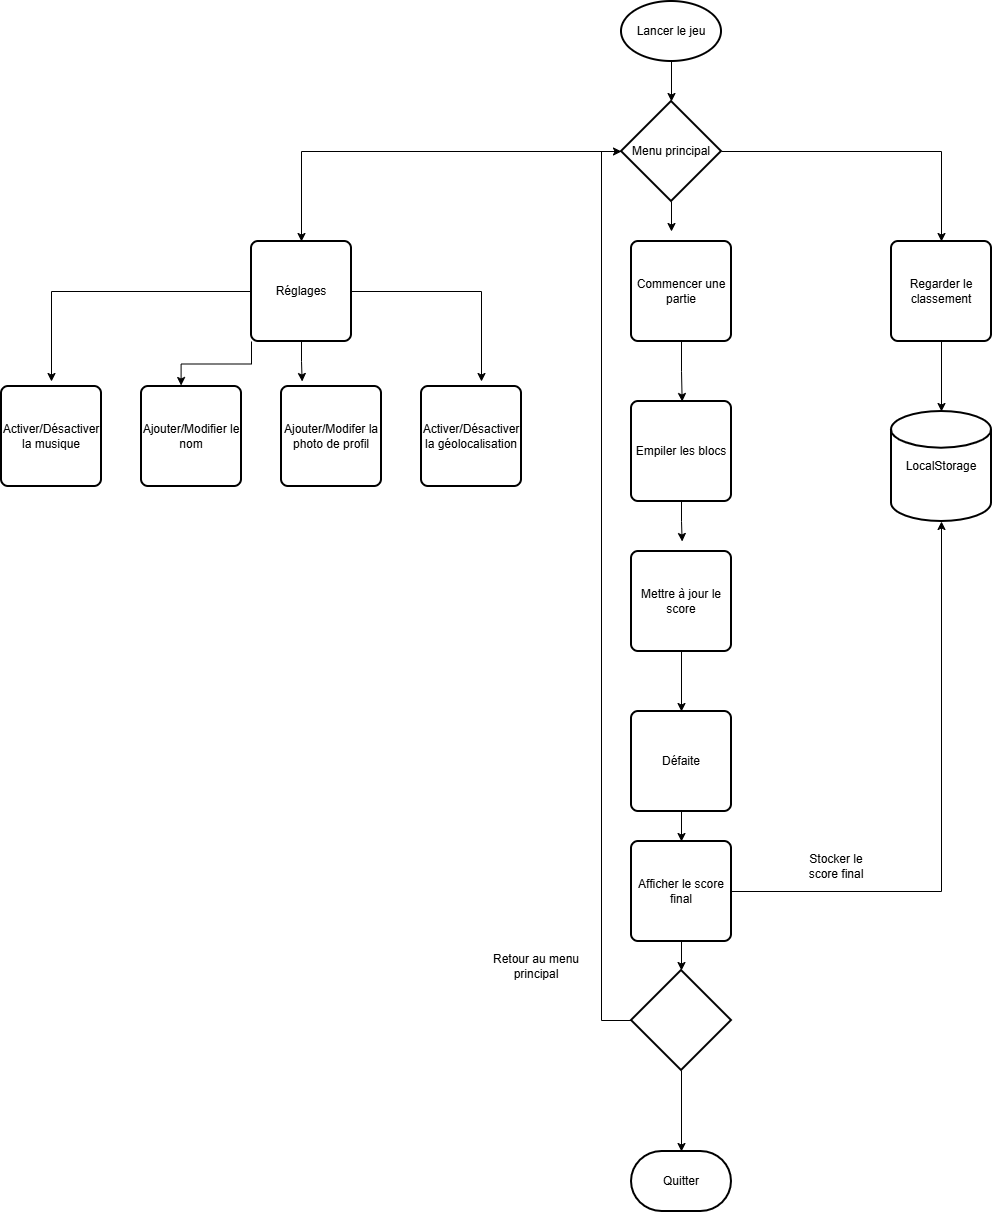

The diagram above was exported from draw.io. Its source (the exported page's mxGraphModel, read from the mxfile embedded in the PNG):
<mxGraphModel dx="2316" dy="947" grid="1" gridSize="10" guides="1" tooltips="1" connect="1" arrows="1" fold="1" page="1" pageScale="1" pageWidth="827" pageHeight="1169" math="0" shadow="0">
  <root>
    <mxCell id="0" />
    <mxCell id="1" parent="0" />
    <mxCell id="2uoBlVibb6Fc8NcYdI11-3" value="Lancer le jeu" style="strokeWidth=2;html=1;shape=mxgraph.flowchart.start_1;whiteSpace=wrap;" vertex="1" parent="1">
      <mxGeometry x="330" y="200" width="100" height="60" as="geometry" />
    </mxCell>
    <mxCell id="2uoBlVibb6Fc8NcYdI11-18" style="edgeStyle=orthogonalEdgeStyle;rounded=0;orthogonalLoop=1;jettySize=auto;html=1;exitX=0;exitY=0.5;exitDx=0;exitDy=0;exitPerimeter=0;entryX=0.5;entryY=0;entryDx=0;entryDy=0;" edge="1" parent="1" source="2uoBlVibb6Fc8NcYdI11-4" target="2uoBlVibb6Fc8NcYdI11-7">
      <mxGeometry relative="1" as="geometry" />
    </mxCell>
    <mxCell id="2uoBlVibb6Fc8NcYdI11-19" style="edgeStyle=orthogonalEdgeStyle;rounded=0;orthogonalLoop=1;jettySize=auto;html=1;exitX=0.5;exitY=1;exitDx=0;exitDy=0;exitPerimeter=0;" edge="1" parent="1" source="2uoBlVibb6Fc8NcYdI11-4">
      <mxGeometry relative="1" as="geometry">
        <mxPoint x="380" y="430" as="targetPoint" />
      </mxGeometry>
    </mxCell>
    <mxCell id="2uoBlVibb6Fc8NcYdI11-20" style="edgeStyle=orthogonalEdgeStyle;rounded=0;orthogonalLoop=1;jettySize=auto;html=1;exitX=1;exitY=0.5;exitDx=0;exitDy=0;exitPerimeter=0;entryX=0.5;entryY=0;entryDx=0;entryDy=0;" edge="1" parent="1" source="2uoBlVibb6Fc8NcYdI11-4" target="2uoBlVibb6Fc8NcYdI11-5">
      <mxGeometry relative="1" as="geometry" />
    </mxCell>
    <mxCell id="2uoBlVibb6Fc8NcYdI11-4" value="Menu principal" style="strokeWidth=2;html=1;shape=mxgraph.flowchart.decision;whiteSpace=wrap;" vertex="1" parent="1">
      <mxGeometry x="330" y="300" width="100" height="100" as="geometry" />
    </mxCell>
    <mxCell id="2uoBlVibb6Fc8NcYdI11-5" value="Regarder le classement" style="rounded=1;whiteSpace=wrap;html=1;absoluteArcSize=1;arcSize=14;strokeWidth=2;" vertex="1" parent="1">
      <mxGeometry x="600" y="440" width="100" height="100" as="geometry" />
    </mxCell>
    <mxCell id="2uoBlVibb6Fc8NcYdI11-26" style="edgeStyle=orthogonalEdgeStyle;rounded=0;orthogonalLoop=1;jettySize=auto;html=1;exitX=0.5;exitY=1;exitDx=0;exitDy=0;" edge="1" parent="1" source="2uoBlVibb6Fc8NcYdI11-6">
      <mxGeometry relative="1" as="geometry">
        <mxPoint x="390.6666666666665" y="600" as="targetPoint" />
      </mxGeometry>
    </mxCell>
    <mxCell id="2uoBlVibb6Fc8NcYdI11-6" value="Commencer une partie" style="rounded=1;whiteSpace=wrap;html=1;absoluteArcSize=1;arcSize=14;strokeWidth=2;" vertex="1" parent="1">
      <mxGeometry x="340" y="440" width="100" height="100" as="geometry" />
    </mxCell>
    <mxCell id="2uoBlVibb6Fc8NcYdI11-21" style="edgeStyle=orthogonalEdgeStyle;rounded=0;orthogonalLoop=1;jettySize=auto;html=1;exitX=0.5;exitY=1;exitDx=0;exitDy=0;" edge="1" parent="1" source="2uoBlVibb6Fc8NcYdI11-7">
      <mxGeometry relative="1" as="geometry">
        <mxPoint x="10.666666666666515" y="580" as="targetPoint" />
      </mxGeometry>
    </mxCell>
    <mxCell id="2uoBlVibb6Fc8NcYdI11-22" style="edgeStyle=orthogonalEdgeStyle;rounded=0;orthogonalLoop=1;jettySize=auto;html=1;exitX=1;exitY=0.5;exitDx=0;exitDy=0;" edge="1" parent="1" source="2uoBlVibb6Fc8NcYdI11-7">
      <mxGeometry relative="1" as="geometry">
        <mxPoint x="190" y="580" as="targetPoint" />
      </mxGeometry>
    </mxCell>
    <mxCell id="2uoBlVibb6Fc8NcYdI11-23" style="edgeStyle=orthogonalEdgeStyle;rounded=0;orthogonalLoop=1;jettySize=auto;html=1;" edge="1" parent="1" source="2uoBlVibb6Fc8NcYdI11-7">
      <mxGeometry relative="1" as="geometry">
        <mxPoint x="-240" y="580" as="targetPoint" />
      </mxGeometry>
    </mxCell>
    <mxCell id="2uoBlVibb6Fc8NcYdI11-7" value="Réglages" style="rounded=1;whiteSpace=wrap;html=1;absoluteArcSize=1;arcSize=14;strokeWidth=2;" vertex="1" parent="1">
      <mxGeometry x="-40" y="440" width="100" height="100" as="geometry" />
    </mxCell>
    <mxCell id="2uoBlVibb6Fc8NcYdI11-9" value="Ajouter/Modifier le nom" style="rounded=1;whiteSpace=wrap;html=1;absoluteArcSize=1;arcSize=14;strokeWidth=2;" vertex="1" parent="1">
      <mxGeometry x="-150" y="585" width="100" height="100" as="geometry" />
    </mxCell>
    <mxCell id="2uoBlVibb6Fc8NcYdI11-11" value="Ajouter/Modifer la photo de profil" style="rounded=1;whiteSpace=wrap;html=1;absoluteArcSize=1;arcSize=14;strokeWidth=2;" vertex="1" parent="1">
      <mxGeometry x="-10" y="585" width="100" height="100" as="geometry" />
    </mxCell>
    <mxCell id="2uoBlVibb6Fc8NcYdI11-12" value="Activer/Désactiver la géolocalisation" style="rounded=1;whiteSpace=wrap;html=1;absoluteArcSize=1;arcSize=14;strokeWidth=2;" vertex="1" parent="1">
      <mxGeometry x="130" y="585" width="100" height="100" as="geometry" />
    </mxCell>
    <mxCell id="2uoBlVibb6Fc8NcYdI11-14" value="Activer/Désactiver la musique" style="rounded=1;whiteSpace=wrap;html=1;absoluteArcSize=1;arcSize=14;strokeWidth=2;" vertex="1" parent="1">
      <mxGeometry x="-290" y="585" width="100" height="100" as="geometry" />
    </mxCell>
    <mxCell id="2uoBlVibb6Fc8NcYdI11-15" value="LocalStorage" style="strokeWidth=2;html=1;shape=mxgraph.flowchart.database;whiteSpace=wrap;" vertex="1" parent="1">
      <mxGeometry x="600" y="610" width="100" height="110" as="geometry" />
    </mxCell>
    <mxCell id="2uoBlVibb6Fc8NcYdI11-33" style="edgeStyle=orthogonalEdgeStyle;rounded=0;orthogonalLoop=1;jettySize=auto;html=1;exitX=0.5;exitY=1;exitDx=0;exitDy=0;" edge="1" parent="1" source="2uoBlVibb6Fc8NcYdI11-16">
      <mxGeometry relative="1" as="geometry">
        <mxPoint x="390.6666666666665" y="740" as="targetPoint" />
      </mxGeometry>
    </mxCell>
    <mxCell id="2uoBlVibb6Fc8NcYdI11-16" value="Empiler les blocs" style="rounded=1;whiteSpace=wrap;html=1;absoluteArcSize=1;arcSize=14;strokeWidth=2;" vertex="1" parent="1">
      <mxGeometry x="340" y="600" width="100" height="100" as="geometry" />
    </mxCell>
    <mxCell id="2uoBlVibb6Fc8NcYdI11-17" style="edgeStyle=orthogonalEdgeStyle;rounded=0;orthogonalLoop=1;jettySize=auto;html=1;exitX=0.5;exitY=1;exitDx=0;exitDy=0;exitPerimeter=0;entryX=0.5;entryY=0;entryDx=0;entryDy=0;entryPerimeter=0;" edge="1" parent="1" source="2uoBlVibb6Fc8NcYdI11-3" target="2uoBlVibb6Fc8NcYdI11-4">
      <mxGeometry relative="1" as="geometry" />
    </mxCell>
    <mxCell id="2uoBlVibb6Fc8NcYdI11-24" style="edgeStyle=orthogonalEdgeStyle;rounded=0;orthogonalLoop=1;jettySize=auto;html=1;exitX=0;exitY=1;exitDx=0;exitDy=0;entryX=0.396;entryY=-0.01;entryDx=0;entryDy=0;entryPerimeter=0;" edge="1" parent="1" source="2uoBlVibb6Fc8NcYdI11-7" target="2uoBlVibb6Fc8NcYdI11-9">
      <mxGeometry relative="1" as="geometry" />
    </mxCell>
    <mxCell id="2uoBlVibb6Fc8NcYdI11-27" style="edgeStyle=orthogonalEdgeStyle;rounded=0;orthogonalLoop=1;jettySize=auto;html=1;exitX=0.5;exitY=1;exitDx=0;exitDy=0;entryX=0.5;entryY=0;entryDx=0;entryDy=0;entryPerimeter=0;strokeColor=default;" edge="1" parent="1" source="2uoBlVibb6Fc8NcYdI11-5" target="2uoBlVibb6Fc8NcYdI11-15">
      <mxGeometry relative="1" as="geometry" />
    </mxCell>
    <mxCell id="2uoBlVibb6Fc8NcYdI11-34" style="edgeStyle=orthogonalEdgeStyle;rounded=0;orthogonalLoop=1;jettySize=auto;html=1;exitX=0.5;exitY=1;exitDx=0;exitDy=0;entryX=0.5;entryY=0;entryDx=0;entryDy=0;" edge="1" parent="1" source="2uoBlVibb6Fc8NcYdI11-28" target="2uoBlVibb6Fc8NcYdI11-29">
      <mxGeometry relative="1" as="geometry" />
    </mxCell>
    <mxCell id="2uoBlVibb6Fc8NcYdI11-28" value="Mettre à jour le score" style="rounded=1;whiteSpace=wrap;html=1;absoluteArcSize=1;arcSize=14;strokeWidth=2;" vertex="1" parent="1">
      <mxGeometry x="340" y="750" width="100" height="100" as="geometry" />
    </mxCell>
    <mxCell id="2uoBlVibb6Fc8NcYdI11-35" style="edgeStyle=orthogonalEdgeStyle;rounded=0;orthogonalLoop=1;jettySize=auto;html=1;exitX=0.5;exitY=1;exitDx=0;exitDy=0;entryX=0.5;entryY=0;entryDx=0;entryDy=0;" edge="1" parent="1" source="2uoBlVibb6Fc8NcYdI11-29" target="2uoBlVibb6Fc8NcYdI11-30">
      <mxGeometry relative="1" as="geometry" />
    </mxCell>
    <mxCell id="2uoBlVibb6Fc8NcYdI11-29" value="Défaite" style="rounded=1;whiteSpace=wrap;html=1;absoluteArcSize=1;arcSize=14;strokeWidth=2;" vertex="1" parent="1">
      <mxGeometry x="340" y="910" width="100" height="100" as="geometry" />
    </mxCell>
    <mxCell id="2uoBlVibb6Fc8NcYdI11-30" value="Afficher le score final" style="rounded=1;whiteSpace=wrap;html=1;absoluteArcSize=1;arcSize=14;strokeWidth=2;" vertex="1" parent="1">
      <mxGeometry x="340" y="1040" width="100" height="100" as="geometry" />
    </mxCell>
    <mxCell id="2uoBlVibb6Fc8NcYdI11-37" style="edgeStyle=orthogonalEdgeStyle;rounded=0;orthogonalLoop=1;jettySize=auto;html=1;exitX=0.5;exitY=1;exitDx=0;exitDy=0;exitPerimeter=0;" edge="1" parent="1" source="2uoBlVibb6Fc8NcYdI11-31" target="2uoBlVibb6Fc8NcYdI11-32">
      <mxGeometry relative="1" as="geometry" />
    </mxCell>
    <mxCell id="2uoBlVibb6Fc8NcYdI11-31" value="" style="strokeWidth=2;html=1;shape=mxgraph.flowchart.decision;whiteSpace=wrap;" vertex="1" parent="1">
      <mxGeometry x="340" y="1169" width="100" height="100" as="geometry" />
    </mxCell>
    <mxCell id="2uoBlVibb6Fc8NcYdI11-32" value="Quitter" style="strokeWidth=2;html=1;shape=mxgraph.flowchart.terminator;whiteSpace=wrap;" vertex="1" parent="1">
      <mxGeometry x="340" y="1350" width="100" height="60" as="geometry" />
    </mxCell>
    <mxCell id="2uoBlVibb6Fc8NcYdI11-36" style="edgeStyle=orthogonalEdgeStyle;rounded=0;orthogonalLoop=1;jettySize=auto;html=1;exitX=0.5;exitY=1;exitDx=0;exitDy=0;entryX=0.5;entryY=0;entryDx=0;entryDy=0;entryPerimeter=0;" edge="1" parent="1" source="2uoBlVibb6Fc8NcYdI11-30" target="2uoBlVibb6Fc8NcYdI11-31">
      <mxGeometry relative="1" as="geometry" />
    </mxCell>
    <mxCell id="2uoBlVibb6Fc8NcYdI11-38" style="edgeStyle=orthogonalEdgeStyle;rounded=0;orthogonalLoop=1;jettySize=auto;html=1;exitX=1;exitY=0.5;exitDx=0;exitDy=0;entryX=0.5;entryY=1;entryDx=0;entryDy=0;entryPerimeter=0;" edge="1" parent="1" source="2uoBlVibb6Fc8NcYdI11-30" target="2uoBlVibb6Fc8NcYdI11-15">
      <mxGeometry relative="1" as="geometry" />
    </mxCell>
    <mxCell id="2uoBlVibb6Fc8NcYdI11-39" style="edgeStyle=orthogonalEdgeStyle;rounded=0;orthogonalLoop=1;jettySize=auto;html=1;exitX=0;exitY=0.5;exitDx=0;exitDy=0;exitPerimeter=0;entryX=0;entryY=0.5;entryDx=0;entryDy=0;entryPerimeter=0;" edge="1" parent="1" source="2uoBlVibb6Fc8NcYdI11-31" target="2uoBlVibb6Fc8NcYdI11-4">
      <mxGeometry relative="1" as="geometry" />
    </mxCell>
    <mxCell id="2uoBlVibb6Fc8NcYdI11-40" value="Retour au menu principal" style="text;html=1;whiteSpace=wrap;strokeColor=none;fillColor=none;align=center;verticalAlign=middle;rounded=0;" vertex="1" parent="1">
      <mxGeometry x="200" y="1150" width="90" height="30" as="geometry" />
    </mxCell>
    <mxCell id="2uoBlVibb6Fc8NcYdI11-41" value="Stocker le score final" style="text;html=1;whiteSpace=wrap;strokeColor=none;fillColor=none;align=center;verticalAlign=middle;rounded=0;" vertex="1" parent="1">
      <mxGeometry x="510" y="1050" width="70" height="30" as="geometry" />
    </mxCell>
  </root>
</mxGraphModel>